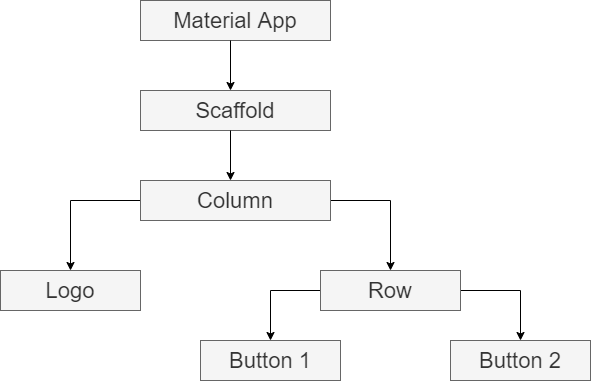

The diagram above was exported from draw.io. Its source (the exported page's mxGraphModel, read from the mxfile embedded in the PNG):
<mxGraphModel dx="782" dy="625" grid="1" gridSize="10" guides="1" tooltips="1" connect="1" arrows="1" fold="1" page="1" pageScale="1" pageWidth="850" pageHeight="1100" math="0" shadow="0">
  <root>
    <mxCell id="0" />
    <mxCell id="1" parent="0" />
    <mxCell id="JpN6WtecQREjJ09Pvc9e-2" value="&lt;font style=&quot;font-size: 22px&quot;&gt;Material App&lt;/font&gt;" style="text;html=1;strokeColor=#666666;fillColor=#f5f5f5;align=center;verticalAlign=middle;whiteSpace=wrap;rounded=0;strokeWidth=1;fontColor=#333333;" vertex="1" parent="1">
      <mxGeometry x="230" y="20" width="190" height="40" as="geometry" />
    </mxCell>
    <mxCell id="JpN6WtecQREjJ09Pvc9e-3" value="" style="endArrow=classic;html=1;" edge="1" parent="1">
      <mxGeometry width="50" height="50" relative="1" as="geometry">
        <mxPoint x="320" y="60" as="sourcePoint" />
        <mxPoint x="320" y="110" as="targetPoint" />
      </mxGeometry>
    </mxCell>
    <mxCell id="JpN6WtecQREjJ09Pvc9e-7" value="&lt;font style=&quot;font-size: 22px&quot;&gt;Scaffold&lt;/font&gt;" style="text;html=1;align=center;verticalAlign=middle;whiteSpace=wrap;rounded=0;fillColor=#f5f5f5;strokeColor=#666666;fontColor=#333333;" vertex="1" parent="1">
      <mxGeometry x="230" y="110" width="190" height="40" as="geometry" />
    </mxCell>
    <mxCell id="JpN6WtecQREjJ09Pvc9e-8" value="" style="endArrow=classic;html=1;" edge="1" parent="1">
      <mxGeometry width="50" height="50" relative="1" as="geometry">
        <mxPoint x="320" y="150" as="sourcePoint" />
        <mxPoint x="320" y="200" as="targetPoint" />
      </mxGeometry>
    </mxCell>
    <mxCell id="JpN6WtecQREjJ09Pvc9e-10" style="edgeStyle=orthogonalEdgeStyle;rounded=0;orthogonalLoop=1;jettySize=auto;html=1;" edge="1" parent="1" source="JpN6WtecQREjJ09Pvc9e-9">
      <mxGeometry relative="1" as="geometry">
        <mxPoint x="160" y="290" as="targetPoint" />
      </mxGeometry>
    </mxCell>
    <mxCell id="JpN6WtecQREjJ09Pvc9e-11" style="edgeStyle=orthogonalEdgeStyle;rounded=0;orthogonalLoop=1;jettySize=auto;html=1;" edge="1" parent="1" source="JpN6WtecQREjJ09Pvc9e-9">
      <mxGeometry relative="1" as="geometry">
        <mxPoint x="480" y="290" as="targetPoint" />
      </mxGeometry>
    </mxCell>
    <mxCell id="JpN6WtecQREjJ09Pvc9e-9" value="&lt;font style=&quot;font-size: 22px&quot;&gt;Column&lt;/font&gt;" style="text;html=1;align=center;verticalAlign=middle;whiteSpace=wrap;rounded=0;strokeWidth=1;fillColor=#f5f5f5;strokeColor=#666666;fontColor=#333333;" vertex="1" parent="1">
      <mxGeometry x="230" y="200" width="190" height="40" as="geometry" />
    </mxCell>
    <mxCell id="JpN6WtecQREjJ09Pvc9e-12" value="&lt;font style=&quot;font-size: 22px&quot;&gt;Logo&lt;/font&gt;" style="text;html=1;align=center;verticalAlign=middle;whiteSpace=wrap;rounded=0;strokeWidth=1;fillColor=#f5f5f5;strokeColor=#666666;fontColor=#333333;" vertex="1" parent="1">
      <mxGeometry x="90" y="290" width="140" height="40" as="geometry" />
    </mxCell>
    <mxCell id="JpN6WtecQREjJ09Pvc9e-14" style="edgeStyle=orthogonalEdgeStyle;rounded=0;orthogonalLoop=1;jettySize=auto;html=1;" edge="1" parent="1" source="JpN6WtecQREjJ09Pvc9e-13">
      <mxGeometry relative="1" as="geometry">
        <mxPoint x="360" y="360" as="targetPoint" />
      </mxGeometry>
    </mxCell>
    <mxCell id="JpN6WtecQREjJ09Pvc9e-15" style="edgeStyle=orthogonalEdgeStyle;rounded=0;orthogonalLoop=1;jettySize=auto;html=1;" edge="1" parent="1" source="JpN6WtecQREjJ09Pvc9e-13">
      <mxGeometry relative="1" as="geometry">
        <mxPoint x="610" y="360" as="targetPoint" />
      </mxGeometry>
    </mxCell>
    <mxCell id="JpN6WtecQREjJ09Pvc9e-13" value="&lt;font style=&quot;font-size: 22px&quot;&gt;Row&lt;/font&gt;" style="text;html=1;align=center;verticalAlign=middle;whiteSpace=wrap;rounded=0;strokeWidth=1;fillColor=#f5f5f5;strokeColor=#666666;fontColor=#333333;" vertex="1" parent="1">
      <mxGeometry x="410" y="290" width="140" height="40" as="geometry" />
    </mxCell>
    <mxCell id="JpN6WtecQREjJ09Pvc9e-16" value="&lt;font style=&quot;font-size: 22px&quot;&gt;Button 1&lt;/font&gt;" style="text;html=1;align=center;verticalAlign=middle;whiteSpace=wrap;rounded=0;strokeWidth=1;fillColor=#f5f5f5;strokeColor=#666666;fontColor=#333333;" vertex="1" parent="1">
      <mxGeometry x="290" y="360" width="140" height="40" as="geometry" />
    </mxCell>
    <mxCell id="JpN6WtecQREjJ09Pvc9e-17" value="&lt;font style=&quot;font-size: 22px&quot;&gt;Button 2&lt;/font&gt;" style="text;html=1;align=center;verticalAlign=middle;whiteSpace=wrap;rounded=0;strokeWidth=1;fillColor=#f5f5f5;strokeColor=#666666;fontColor=#333333;" vertex="1" parent="1">
      <mxGeometry x="540" y="360" width="140" height="40" as="geometry" />
    </mxCell>
  </root>
</mxGraphModel>